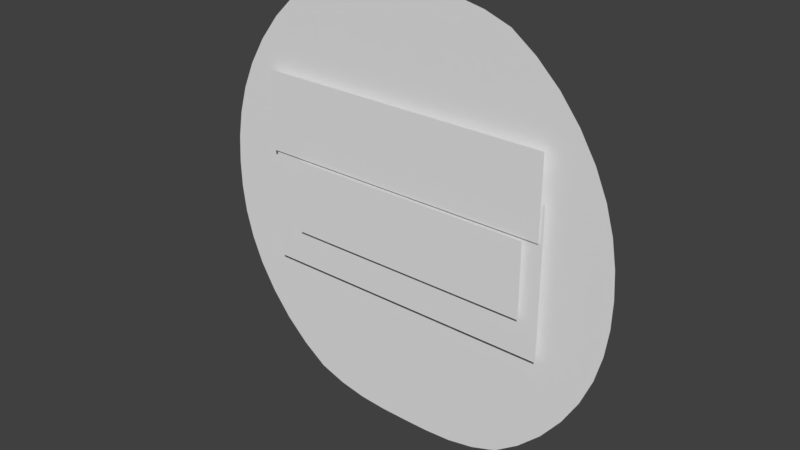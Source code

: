# Source: slime_character.blend  (saved by Blender 2.78.0; exported with 4.5.12 LTS)
import bpy
from mathutils import Matrix  # noqa: F401  (used for matrix-valued properties, if any)

bpy.ops.wm.read_factory_settings(use_empty=True)
scene = bpy.context.scene
scene.name = 'Scene'

# ---- collections
col_collection_1 = bpy.data.collections.new('Collection 1'); scene.collection.children.link(col_collection_1)

# ---- materials (node trees are filled in below, after node groups)
mat_slime_body_mat = bpy.data.materials.new('slime_body_mat')
mat_slime_body_mat.alpha_threshold = 0.0
mat_slime_body_mat.use_transparent_shadow = False
mat_slime_body_mat.roughness = 0.5
mat_slime_eyes_mat = bpy.data.materials.new('slime_eyes_mat')
mat_slime_eyes_mat.alpha_threshold = 0.0
mat_slime_eyes_mat.use_transparent_shadow = False
mat_slime_eyes_mat.roughness = 0.5

# ---- material node trees

# ---- world
world_world = bpy.data.worlds.new('World'); scene.world = world_world
world_world.color = (0.05088, 0.05088, 0.05088)
world_world.use_sun_shadow = False
world_world.sun_shadow_jitter_overblur = 0.0
world_world.cycles.sampling_method = 'MANUAL'

# ---- meshes
me_plane = bpy.data.meshes.new('Plane')
me_plane.from_pydata([(-2.093, -4.162, -4.868e-08), (2.303, -4.162, -4.868e-08), (-2.022, 4.461, 0.0), (2.231, 4.461, 0.0), (-4.251, 0.1494, -2.434e-08), (4.46, 0.1494, -2.434e-08), (4.052, 2.305, -1.217e-08), (-3.843, 2.305, -1.217e-08), (-3.932, -2.006, -3.651e-08), (4.141, -2.006, -3.651e-08), (0.1046, -4.162, -4.868e-08), (0.1046, 4.461, 0.0), (0.1046, 0.1494, -2.434e-08), (0.1046, 2.305, -1.217e-08), (0.1046, -2.006, -3.651e-08), (-2.89, -1.475, 0.1471), (3.07, -1.475, 0.1471), (-2.89, 1.475, 0.1471), (3.07, 1.475, 0.1471), (-2.945, 0.7822, 0.1843), (3.015, 0.7822, 0.1843), (-2.945, 2.376, 0.1843), (3.015, 2.376, 0.1843), (-2.253, -0.7138, 0.2513), (2.742, -0.7138, 0.2513), (-2.253, 0.7669, 0.2513), (2.742, 0.7669, 0.2513)], [], [(13, 6, 3, 11), (14, 9, 5, 12), (12, 5, 6, 13), (10, 1, 9, 14), (0, 10, 14, 8), (4, 12, 13, 7), (8, 14, 12, 4), (7, 13, 11, 2), (15, 16, 18, 17), (19, 20, 22, 21), (23, 24, 26, 25)])
_k = {(15, 17): 1.0, (15, 16): 1.0, (16, 18): 1.0, (17, 18): 1.0, (19, 21): 1.0, (19, 20): 1.0, (20, 22): 1.0, (21, 22): 1.0, (23, 25): 1.0, (23, 24): 1.0, (24, 26): 1.0, (25, 26): 1.0}
me_plane.attributes.new('crease_edge', 'FLOAT', 'EDGE').data.foreach_set('value', [_k.get((min(e.vertices), max(e.vertices)), 0.0) for e in me_plane.edges])
_uv = me_plane.uv_layers.new(name='UVMap')
_uv.uv.foreach_set('vector', [0.5055, 0.726, 0.9051, 0.726, 0.7207, 0.9442, 0.5055, 0.9442, 0.5055, 0.2897, 0.9141, 0.2897, 0.9463, 0.5078, 0.5055, 0.5078, 0.5055, 0.5078, 0.9463, 0.5078, 0.9051, 0.726, 0.5055, 0.726, 0.5055, 0.07146, 0.728, 0.07146, 0.9141, 0.2897, 0.5055, 0.2897, 0.283, 0.07146, 0.5055, 0.07146, 0.5055, 0.2897, 0.09691, 0.2897, 0.06468, 0.5078, 0.5055, 0.5078, 0.5055, 0.726, 0.1059, 0.726, 0.09691, 0.2897, 0.5055, 0.2897, 0.5055, 0.5078, 0.06468, 0.5078, 0.1059, 0.726, 0.5055, 0.726, 0.5055, 0.9442, 0.2903, 0.9442, 0.3604, 0.7087, 0.6435, 0.7087, 0.6435, 0.8488, 0.3604, 0.8488, 0.3517, 0.8872, 0.6425, 0.8872, 0.6425, 0.9649, 0.3517, 0.9649, 0.3722, 0.4552, 0.62, 0.4552, 0.62, 0.5287, 0.3722, 0.5287])
me_plane.materials.append(mat_slime_body_mat)
me_plane.materials.append(mat_slime_eyes_mat)
me_plane.use_remesh_preserve_volume = False
me_plane.use_remesh_preserve_attributes = False
me_plane.use_mirror_vertex_groups = False
me_plane.update()
arm_armature = bpy.data.armatures.new('Armature')  # bones are not reproduced

# ---- objects
ob_armature_slime = bpy.data.objects.new('armature-slime', arm_armature)
ob_slime_body = bpy.data.objects.new('slime_body', me_plane)

# ---- transforms, parenting, visibility, modifiers, constraints
ob_armature_slime.location = (0.0, 0.0, 0.0)
ob_armature_slime.show_in_front = True
ob_armature_slime.lineart.crease_threshold = 0.0
ob_slime_body.parent = ob_armature_slime
ob_slime_body.location = (0.0, 0.0, 0.0)
ob_slime_body.rotation_euler = (1.571, -0.0, -0.0)
ob_slime_body.lineart.crease_threshold = 0.0
_vg = ob_slime_body.vertex_groups.new(name='Control')
_vg = ob_slime_body.vertex_groups.new(name='Body')
for _i, _w in zip([0, 1, 4, 5, 8, 9, 10, 12, 14], [0.8, 0.8, 0.2, 0.2, 0.6, 0.6, 1.0, 0.2, 0.6]): _vg.add([_i], _w, 'REPLACE')
_vg = ob_slime_body.vertex_groups.new(name='Head')
for _i, _w in zip([0, 1, 2, 3, 4, 5, 6, 7, 8, 9, 10, 11, 12, 13, 14, 15, 16, 17, 18, 19, 20, 21, 22, 23, 24, 25, 26], [0.3, 0.3, 1.0, 1.0, 1.0, 1.0, 1.0, 1.0, 0.6, 0.6, 0.0, 1.0, 1.0, 1.0, 0.6, 1.0, 1.0, 1.0, 1.0, 1.0, 1.0, 1.0, 1.0, 1.0, 1.0, 1.0, 1.0]): _vg.add([_i], _w, 'REPLACE')
_vg = ob_slime_body.vertex_groups.new(name='Eyebrows')
_vg.add([19, 20, 21, 22], 1.0, 'REPLACE')
_vg = ob_slime_body.vertex_groups.new(name='Pupils')
_vg.add([23, 24, 25, 26], 1.0, 'REPLACE')
_vg = ob_slime_body.vertex_groups.new(name='Eyes')
_vg.add([15, 16, 17, 18], 1.0, 'REPLACE')
_m = ob_slime_body.modifiers.new('Subsurf', 'SUBSURF')
_m.uv_smooth = 'PRESERVE_CORNERS'
_m.quality = 2
_m.show_only_control_edges = False
_m = ob_slime_body.modifiers.new('Armature', 'ARMATURE')
_m.object = ob_armature_slime
_m = ob_slime_body.modifiers.new('UVWarp', 'UV_WARP')
_m.bone_from = 'eyebrow-control'
_m.bone_to = 'eyebrow-base'
_m.vertex_group = 'Eyebrows'
_m = ob_slime_body.modifiers.new('UVWarp.001', 'UV_WARP')
_m.bone_from = 'eyes-control'
_m.bone_to = 'eyes-base'
_m.vertex_group = 'Eyes'
_m = ob_slime_body.modifiers.new('UVWarp.002', 'UV_WARP')
_m.bone_from = 'pupils-control'
_m.bone_to = 'pupils-base'
_m.vertex_group = 'Pupils'

# ---- collection membership
col_collection_1.objects.link(ob_armature_slime)
col_collection_1.objects.link(ob_slime_body)

# ---- scene / render settings (as saved in the file)
scene.frame_start = 1; scene.frame_end = 250; scene.frame_set(3)
scene.render.engine = 'BLENDER_EEVEE_NEXT'
scene.render.resolution_percentage = 50
scene.render.dither_intensity = 0.0
scene.cycles.use_denoising = False
scene.cycles.samples = 128
scene.cycles.sampling_pattern = 'TABULATED_SOBOL'
scene.cycles.light_sampling_threshold = 0.0
scene.cycles.use_adaptive_sampling = False
scene.cycles.use_light_tree = False
scene.cycles.blur_glossy = 0.0
scene.cycles.sample_clamp_indirect = 0.0
scene.view_settings.view_transform = 'Standard'
bpy.context.view_layer.update()

# ---- added for rendering (the .blend has no active camera and no usable light): camera, sun
cam_auto = bpy.data.cameras.new('AutoCamera')
cam_auto.lens = 50.0
cam_auto.sensor_width = 36.0
cam_auto.clip_end = 1000.0
ob_auto_camera = bpy.data.objects.new('AutoCamera', cam_auto)
scene.collection.objects.link(ob_auto_camera)
ob_auto_camera.location = (11.2891, -13.5471, 9.09701)
ob_auto_camera.rotation_euler = (1.09748, -7.21219e-08, 0.694738)
scene.camera = ob_auto_camera
light_auto_sun = bpy.data.lights.new('AutoSun', 'SUN')
light_auto_sun.energy = 3.0
light_auto_sun.angle = 0.0523599
ob_auto_sun = bpy.data.objects.new('AutoSun', light_auto_sun)
scene.collection.objects.link(ob_auto_sun)
ob_auto_sun.rotation_euler = (0.872665, 0.174533, 0.523599)
bpy.context.view_layer.update()
